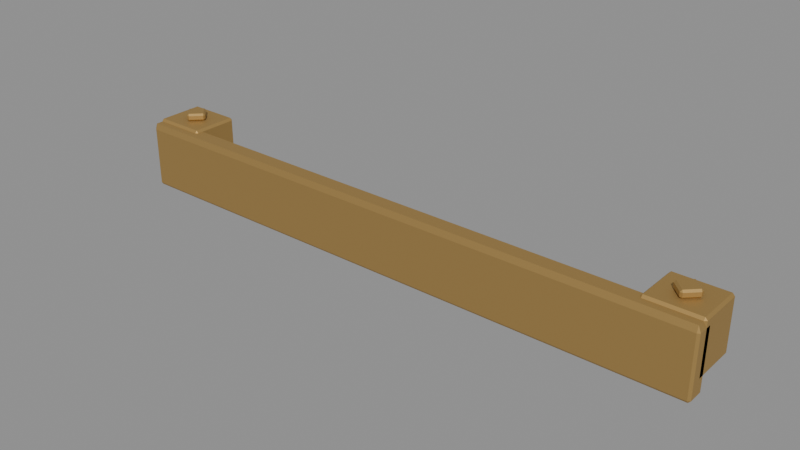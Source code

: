 # Source: bridge-docking-cap.blend  (saved by Blender 5.2.44; exported with 4.5.12 LTS)
import bpy
from mathutils import Matrix  # noqa: F401  (used for matrix-valued properties, if any)

bpy.ops.wm.read_factory_settings(use_empty=True)
scene = bpy.context.scene
scene.name = 'Scene'

# ---- materials (node trees are filled in below, after node groups)
mat_docking_end_warm_brass = bpy.data.materials.new('Docking end warm brass')
mat_docking_end_warm_brass.diffuse_color = (0.48, 0.31, 0.105, 1.0)
mat_docking_end_warm_brass.roughness = 0.64
mat_docking_end_warm_brass.metallic = 0.68

# ---- material node trees
mat_docking_end_warm_brass.use_nodes = True; mat_docking_end_warm_brass.node_tree.nodes.clear()
_N = mat_docking_end_warm_brass.node_tree.nodes; _L = mat_docking_end_warm_brass.node_tree.links
n0 = _N.new('ShaderNodeBsdfPrincipled'); n0.name = 'Principled BSDF'; n0.location = (-200, 100)
n0.inputs[0].default_value = (0.48, 0.31, 0.105, 1.0)
n0.inputs[1].default_value = 0.68
n0.inputs[2].default_value = 0.64
n0.inputs[10].default_value = 0.005
n1 = _N.new('ShaderNodeOutputMaterial'); n1.name = 'Material Output'; n1.location = (200, 100)
_L.new(n0.outputs[0], n1.inputs[0])
n1.is_active_output = True

# ---- meshes
me_bridge_docking_cap_mesh = bpy.data.meshes.new('Bridge docking cap mesh')
me_bridge_docking_cap_mesh.from_pydata([(-0.9822, -0.02435, -0.21), (-0.9822, -0.03, -0.202), (-0.99, -0.02435, -0.202), (-0.9822, -0.03, -0.008), (-0.9822, -0.02435, 0.012), (-0.99, -0.02435, -0.008), (-0.9822, 0.02435, -0.21), (-0.99, 0.02435, -0.202), (-0.9822, 0.03, -0.202), (-0.9822, 0.02435, 0.012), (-0.9822, 0.03, -0.008), (-0.99, 0.02435, -0.008), (0.9822, -0.02435, -0.21), (0.99, -0.02435, -0.202), (0.9822, -0.03, -0.202), (0.9822, -0.02435, 0.012), (0.9822, -0.03, -0.008), (0.99, -0.02435, -0.008), (0.9822, 0.02435, -0.21), (0.9822, 0.03, -0.202), (0.99, 0.02435, -0.202), (0.9822, 0.02435, 0.012), (0.99, 0.02435, -0.008), (0.9822, 0.03, -0.008), (-0.9828, 0.0064, -0.16), (-0.9828, 0.0, -0.152), (-0.99, 0.0064, -0.152), (-0.9828, 0.0, 0.012), (-0.9828, 0.0064, 0.02), (-0.99, 0.0064, 0.012), (-0.9828, 0.1536, -0.16), (-0.99, 0.1536, -0.152), (-0.9828, 0.16, -0.152), (-0.9828, 0.1536, 0.02), (-0.9828, 0.16, 0.012), (-0.99, 0.1536, 0.012), (-0.8172, 0.0064, -0.16), (-0.81, 0.0064, -0.152), (-0.8172, 0.0, -0.152), (-0.8172, 0.0064, 0.02), (-0.8172, 0.0, 0.012), (-0.81, 0.0064, 0.012), (-0.8172, 0.1536, -0.16), (-0.8172, 0.16, -0.152), (-0.81, 0.1536, -0.152), (-0.8172, 0.1536, 0.02), (-0.81, 0.1536, 0.012), (-0.8172, 0.16, 0.012), (-0.9, 0.04606, 0.0205), (-0.8958, 0.04182, 0.0265), (-0.9042, 0.04182, 0.0265), (-0.8958, 0.04182, 0.0395), (-0.9, 0.04606, 0.0455), (-0.9042, 0.04182, 0.0395), (-0.9339, 0.08, 0.0205), (-0.9382, 0.07576, 0.0265), (-0.9382, 0.08424, 0.0265), (-0.9339, 0.08, 0.0455), (-0.9382, 0.08424, 0.0395), (-0.9382, 0.07576, 0.0395), (-0.8661, 0.08, 0.0205), (-0.8618, 0.08424, 0.0265), (-0.8618, 0.07576, 0.0265), (-0.8661, 0.08, 0.0455), (-0.8618, 0.07576, 0.0395), (-0.8618, 0.08424, 0.0395), (-0.9, 0.1139, 0.0205), (-0.9042, 0.1182, 0.0265), (-0.8958, 0.1182, 0.0265), (-0.9, 0.1139, 0.0455), (-0.8958, 0.1182, 0.0395), (-0.9042, 0.1182, 0.0395), (0.8172, 0.0064, -0.16), (0.8172, 0.0, -0.152), (0.81, 0.0064, -0.152), (0.8172, 0.0, 0.012), (0.8172, 0.0064, 0.02), (0.81, 0.0064, 0.012), (0.8172, 0.1536, -0.16), (0.81, 0.1536, -0.152), (0.8172, 0.16, -0.152), (0.8172, 0.1536, 0.02), (0.8172, 0.16, 0.012), (0.81, 0.1536, 0.012), (0.9828, 0.0064, -0.16), (0.99, 0.0064, -0.152), (0.9828, 0.0, -0.152), (0.9828, 0.0064, 0.02), (0.9828, 0.0, 0.012), (0.99, 0.0064, 0.012), (0.9828, 0.1536, -0.16), (0.9828, 0.16, -0.152), (0.99, 0.1536, -0.152), (0.9828, 0.1536, 0.02), (0.99, 0.1536, 0.012), (0.9828, 0.16, 0.012), (0.9, 0.04606, 0.0205), (0.9042, 0.04182, 0.0265), (0.8958, 0.04182, 0.0265), (0.9042, 0.04182, 0.0395), (0.9, 0.04606, 0.0455), (0.8958, 0.04182, 0.0395), (0.8661, 0.08, 0.0205), (0.8618, 0.07576, 0.0265), (0.8618, 0.08424, 0.0265), (0.8661, 0.08, 0.0455), (0.8618, 0.08424, 0.0395), (0.8618, 0.07576, 0.0395), (0.9339, 0.08, 0.0205), (0.9382, 0.08424, 0.0265), (0.9382, 0.07576, 0.0265), (0.9339, 0.08, 0.0455), (0.9382, 0.07576, 0.0395), (0.9382, 0.08424, 0.0395), (0.9, 0.1139, 0.0205), (0.8958, 0.1182, 0.0265), (0.9042, 0.1182, 0.0265), (0.9, 0.1139, 0.0455), (0.9042, 0.1182, 0.0395), (0.8958, 0.1182, 0.0395)], [], [(0, 1, 2), (3, 4, 5), (6, 7, 8), (9, 10, 11), (12, 13, 14), (15, 16, 17), (18, 19, 20), (21, 22, 23), (6, 0, 2, 7), (1, 3, 5, 2), (4, 9, 11, 5), (10, 8, 7, 11), (18, 6, 8, 19), (9, 21, 23, 10), (22, 20, 19, 23), (12, 18, 20, 13), (21, 15, 17, 22), (16, 14, 13, 17), (0, 12, 14, 1), (15, 4, 3, 16), (6, 18, 12, 0), (2, 5, 11, 7), (14, 16, 3, 1), (21, 9, 4, 15), (8, 10, 23, 19), (20, 22, 17, 13), (24, 25, 26), (27, 28, 29), (30, 31, 32), (33, 34, 35), (36, 37, 38), (39, 40, 41), (42, 43, 44), (45, 46, 47), (30, 24, 26, 31), (25, 27, 29, 26), (28, 33, 35, 29), (34, 32, 31, 35), (42, 30, 32, 43), (33, 45, 47, 34), (46, 44, 43, 47), (36, 42, 44, 37), (45, 39, 41, 46), (40, 38, 37, 41), (24, 36, 38, 25), (39, 28, 27, 40), (30, 42, 36, 24), (26, 29, 35, 31), (38, 40, 27, 25), (45, 33, 28, 39), (32, 34, 47, 43), (44, 46, 41, 37), (48, 49, 50), (51, 52, 53), (54, 55, 56), (57, 58, 59), (60, 61, 62), (63, 64, 65), (66, 67, 68), (69, 70, 71), (54, 48, 50, 55), (49, 51, 53, 50), (52, 57, 59, 53), (58, 56, 55, 59), (66, 54, 56, 67), (57, 69, 71, 58), (70, 68, 67, 71), (60, 66, 68, 61), (69, 63, 65, 70), (64, 62, 61, 65), (48, 60, 62, 49), (63, 52, 51, 64), (54, 66, 60, 48), (50, 53, 59, 55), (62, 64, 51, 49), (69, 57, 52, 63), (56, 58, 71, 67), (68, 70, 65, 61), (72, 73, 74), (75, 76, 77), (78, 79, 80), (81, 82, 83), (84, 85, 86), (87, 88, 89), (90, 91, 92), (93, 94, 95), (78, 72, 74, 79), (73, 75, 77, 74), (76, 81, 83, 77), (82, 80, 79, 83), (90, 78, 80, 91), (81, 93, 95, 82), (94, 92, 91, 95), (84, 90, 92, 85), (93, 87, 89, 94), (88, 86, 85, 89), (72, 84, 86, 73), (87, 76, 75, 88), (78, 90, 84, 72), (74, 77, 83, 79), (86, 88, 75, 73), (93, 81, 76, 87), (80, 82, 95, 91), (92, 94, 89, 85), (96, 97, 98), (99, 100, 101), (102, 103, 104), (105, 106, 107), (108, 109, 110), (111, 112, 113), (114, 115, 116), (117, 118, 119), (102, 96, 98, 103), (97, 99, 101, 98), (100, 105, 107, 101), (106, 104, 103, 107), (114, 102, 104, 115), (105, 117, 119, 106), (118, 116, 115, 119), (108, 114, 116, 109), (117, 111, 113, 118), (112, 110, 109, 113), (96, 108, 110, 97), (111, 100, 99, 112), (102, 114, 108, 96), (98, 101, 107, 103), (110, 112, 99, 97), (117, 105, 100, 111), (104, 106, 119, 115), (116, 118, 113, 109)])
_uv = me_bridge_docking_cap_mesh.uv_layers.new(name='UVMap')
_uv.uv.foreach_set('vector', [-0.2862, -1.035, -0.2362, -1.035, -0.2362, -1.045, 0.9762, -1.035, 1.026, -1.035, 0.9762, -1.045, -0.2862, -1.035, -0.2362, -1.045, -0.2362, -1.035, 1.026, -1.035, 0.9762, -1.035, 0.9762, -1.045, -0.2862, 1.495, -0.2362, 1.505, -0.2362, 1.495, 1.026, 1.495, 0.9762, 1.495, 0.9762, 1.505, -0.2862, 1.495, -0.2362, 1.495, -0.2362, 1.505, 1.026, 1.495, 0.9762, 1.505, 0.9762, 1.495, 0.5856, -1.035, 0.1544, -1.035, 0.1544, -1.045, 0.5856, -1.045, -0.2362, -1.035, 0.9762, -1.035, 0.9762, -1.045, -0.2362, -1.045, 0.1544, -1.035, 0.5856, -1.035, 0.5856, -1.045, 0.1544, -1.045, 0.9762, -1.035, -0.2362, -1.035, -0.2362, -1.045, 0.9762, -1.045, -0.2862, 1.495, -0.2862, -1.035, -0.2362, -1.035, -0.2362, 1.495, 1.026, -1.035, 1.026, 1.495, 0.9762, 1.495, 0.9762, -1.035, 0.9762, 1.505, -0.2362, 1.505, -0.2362, 1.495, 0.9762, 1.495, 0.1544, 1.495, 0.5856, 1.495, 0.5856, 1.505, 0.1544, 1.505, 0.5856, 1.495, 0.1544, 1.495, 0.1544, 1.505, 0.5856, 1.505, 0.9762, 1.495, -0.2362, 1.495, -0.2362, 1.505, 0.9762, 1.505, -0.2862, -1.035, -0.2862, 1.495, -0.2362, 1.495, -0.2362, -1.035, 1.026, 1.495, 1.026, -1.035, 0.9762, -1.035, 0.9762, 1.495, 0.5856, -1.035, 0.5856, 1.495, 0.1544, 1.495, 0.1544, -1.035, 0.1544, -0.3762, 0.1544, 0.8362, 0.5856, 0.8362, 0.5856, -0.3762, -0.2362, 1.495, 0.9762, 1.495, 0.9762, -1.035, -0.2362, -1.035, 0.5856, 1.495, 0.5856, -1.035, 0.1544, -1.035, 0.1544, 1.495, -0.2362, -1.035, 0.9762, -1.035, 0.9762, 1.495, -0.2362, 1.495, 0.5856, -0.3762, 0.5856, 0.8362, 0.1544, 0.8362, 0.1544, -0.3762, -0.205, -0.3325, -0.255, -0.2825, -0.205, -0.2825, -0.255, 0.7425, -0.205, 0.7925, -0.205, 0.7425, 0.945, -0.3325, 0.945, -0.2825, 0.995, -0.2825, 0.945, 0.7925, 0.995, 0.7425, 0.945, 0.7425, -0.205, -0.3325, -0.205, -0.2825, -0.255, -0.2825, -0.205, 0.7925, -0.255, 0.7425, -0.205, 0.7425, 0.945, -0.3325, 0.995, -0.2825, 0.945, -0.2825, 0.945, 0.7925, 0.945, 0.7425, 0.995, 0.7425, 0.945, -0.3325, -0.205, -0.3325, -0.205, -0.2825, 0.945, -0.2825, -0.255, -0.2825, -0.255, 0.7425, -0.205, 0.7425, -0.205, -0.2825, -0.205, 0.7925, 0.945, 0.7925, 0.945, 0.7425, -0.205, 0.7425, 0.995, 0.7425, 0.995, -0.2825, 0.945, -0.2825, 0.945, 0.7425, -0.1925, 0.345, -0.1925, 0.115, -0.1425, 0.115, -0.1425, 0.345, 0.9325, 0.115, 0.9325, 0.345, 0.8825, 0.345, 0.8825, 0.115, 0.945, 0.7425, 0.945, -0.2825, 0.995, -0.2825, 0.995, 0.7425, -0.205, -0.3325, 0.945, -0.3325, 0.945, -0.2825, -0.205, -0.2825, 0.945, 0.7925, -0.205, 0.7925, -0.205, 0.7425, 0.945, 0.7425, -0.255, 0.7425, -0.255, -0.2825, -0.205, -0.2825, -0.205, 0.7425, -0.1925, 0.115, -0.1925, 0.345, -0.1425, 0.345, -0.1425, 0.115, 0.9325, 0.345, 0.9325, 0.115, 0.8825, 0.115, 0.8825, 0.345, 0.945, 0.115, 0.945, 0.345, -0.205, 0.345, -0.205, 0.115, -0.205, -0.2825, -0.205, 0.7425, 0.945, 0.7425, 0.945, -0.2825, -0.1425, 0.345, 0.8825, 0.345, 0.8825, 0.115, -0.1425, 0.115, 0.945, 0.345, 0.945, 0.115, -0.205, 0.115, -0.205, 0.345, -0.1425, 0.115, 0.8825, 0.115, 0.8825, 0.345, -0.1425, 0.345, 0.945, -0.2825, 0.945, 0.7425, -0.205, 0.7425, -0.205, -0.2825, 0.22, 0.1519, 0.1825, 0.1894, 0.22, 0.1894, 0.1825, 0.2706, 0.22, 0.3081, 0.22, 0.2706, 0.52, 0.1519, 0.52, 0.1894, 0.5575, 0.1894, 0.52, 0.3081, 0.5575, 0.2706, 0.52, 0.2706, 0.22, 0.1519, 0.22, 0.1894, 0.1825, 0.1894, 0.22, 0.3081, 0.1825, 0.2706, 0.22, 0.2706, 0.52, 0.1519, 0.5575, 0.1894, 0.52, 0.1894, 0.52, 0.3081, 0.52, 0.2706, 0.5575, 0.2706, 0.52, 0.1519, 0.22, 0.1519, 0.22, 0.1894, 0.52, 0.1894, 0.1825, 0.1894, 0.1825, 0.2706, 0.22, 0.2706, 0.22, 0.1894, 0.22, 0.3081, 0.52, 0.3081, 0.52, 0.2706, 0.22, 0.2706, 0.5575, 0.2706, 0.5575, 0.1894, 0.52, 0.1894, 0.52, 0.2706, 0.2919, 0.26, 0.2919, 0.2, 0.3294, 0.2, 0.3294, 0.26, 0.4481, 0.2, 0.4481, 0.26, 0.4106, 0.26, 0.4106, 0.2, 0.52, 0.2706, 0.52, 0.1894, 0.5575, 0.1894, 0.5575, 0.2706, 0.22, 0.1519, 0.52, 0.1519, 0.52, 0.1894, 0.22, 0.1894, 0.52, 0.3081, 0.22, 0.3081, 0.22, 0.2706, 0.52, 0.2706, 0.1825, 0.2706, 0.1825, 0.1894, 0.22, 0.1894, 0.22, 0.2706, 0.2919, 0.2, 0.2919, 0.26, 0.3294, 0.26, 0.3294, 0.2, 0.4481, 0.26, 0.4481, 0.2, 0.4106, 0.2, 0.4106, 0.26, 0.52, 0.2, 0.52, 0.26, 0.22, 0.26, 0.22, 0.2, 0.22, 0.1894, 0.22, 0.2706, 0.52, 0.2706, 0.52, 0.1894, 0.3294, 0.26, 0.4106, 0.26, 0.4106, 0.2, 0.3294, 0.2, 0.52, 0.26, 0.52, 0.2, 0.22, 0.2, 0.22, 0.26, 0.3294, 0.2, 0.4106, 0.2, 0.4106, 0.26, 0.3294, 0.26, 0.52, 0.1894, 0.52, 0.2706, 0.22, 0.2706, 0.22, 0.1894, -0.205, -0.3325, -0.255, -0.2825, -0.205, -0.2825, -0.255, 0.7425, -0.205, 0.7925, -0.205, 0.7425, 0.945, -0.3325, 0.945, -0.2825, 0.995, -0.2825, 0.945, 0.7925, 0.995, 0.7425, 0.945, 0.7425, -0.205, -0.3325, -0.205, -0.2825, -0.255, -0.2825, -0.205, 0.7925, -0.255, 0.7425, -0.205, 0.7425, 0.945, -0.3325, 0.995, -0.2825, 0.945, -0.2825, 0.945, 0.7925, 0.945, 0.7425, 0.995, 0.7425, 0.945, -0.3325, -0.205, -0.3325, -0.205, -0.2825, 0.945, -0.2825, -0.255, -0.2825, -0.255, 0.7425, -0.205, 0.7425, -0.205, -0.2825, -0.205, 0.7925, 0.945, 0.7925, 0.945, 0.7425, -0.205, 0.7425, 0.995, 0.7425, 0.995, -0.2825, 0.945, -0.2825, 0.945, 0.7425, -0.1925, 0.345, -0.1925, 0.115, -0.1425, 0.115, -0.1425, 0.345, 0.9325, 0.115, 0.9325, 0.345, 0.8825, 0.345, 0.8825, 0.115, 0.945, 0.7425, 0.945, -0.2825, 0.995, -0.2825, 0.995, 0.7425, -0.205, -0.3325, 0.945, -0.3325, 0.945, -0.2825, -0.205, -0.2825, 0.945, 0.7925, -0.205, 0.7925, -0.205, 0.7425, 0.945, 0.7425, -0.255, 0.7425, -0.255, -0.2825, -0.205, -0.2825, -0.205, 0.7425, -0.1925, 0.115, -0.1925, 0.345, -0.1425, 0.345, -0.1425, 0.115, 0.9325, 0.345, 0.9325, 0.115, 0.8825, 0.115, 0.8825, 0.345, 0.945, 0.115, 0.945, 0.345, -0.205, 0.345, -0.205, 0.115, -0.205, -0.2825, -0.205, 0.7425, 0.945, 0.7425, 0.945, -0.2825, -0.1425, 0.345, 0.8825, 0.345, 0.8825, 0.115, -0.1425, 0.115, 0.945, 0.345, 0.945, 0.115, -0.205, 0.115, -0.205, 0.345, -0.1425, 0.115, 0.8825, 0.115, 0.8825, 0.345, -0.1425, 0.345, 0.945, -0.2825, 0.945, 0.7425, -0.205, 0.7425, -0.205, -0.2825, 0.22, 0.1519, 0.1825, 0.1894, 0.22, 0.1894, 0.1825, 0.2706, 0.22, 0.3081, 0.22, 0.2706, 0.52, 0.1519, 0.52, 0.1894, 0.5575, 0.1894, 0.52, 0.3081, 0.5575, 0.2706, 0.52, 0.2706, 0.22, 0.1519, 0.22, 0.1894, 0.1825, 0.1894, 0.22, 0.3081, 0.1825, 0.2706, 0.22, 0.2706, 0.52, 0.1519, 0.5575, 0.1894, 0.52, 0.1894, 0.52, 0.3081, 0.52, 0.2706, 0.5575, 0.2706, 0.52, 0.1519, 0.22, 0.1519, 0.22, 0.1894, 0.52, 0.1894, 0.1825, 0.1894, 0.1825, 0.2706, 0.22, 0.2706, 0.22, 0.1894, 0.22, 0.3081, 0.52, 0.3081, 0.52, 0.2706, 0.22, 0.2706, 0.5575, 0.2706, 0.5575, 0.1894, 0.52, 0.1894, 0.52, 0.2706, 0.2919, 0.26, 0.2919, 0.2, 0.3294, 0.2, 0.3294, 0.26, 0.4481, 0.2, 0.4481, 0.26, 0.4106, 0.26, 0.4106, 0.2, 0.52, 0.2706, 0.52, 0.1894, 0.5575, 0.1894, 0.5575, 0.2706, 0.22, 0.1519, 0.52, 0.1519, 0.52, 0.1894, 0.22, 0.1894, 0.52, 0.3081, 0.22, 0.3081, 0.22, 0.2706, 0.52, 0.2706, 0.1825, 0.2706, 0.1825, 0.1894, 0.22, 0.1894, 0.22, 0.2706, 0.2919, 0.2, 0.2919, 0.26, 0.3294, 0.26, 0.3294, 0.2, 0.4481, 0.26, 0.4481, 0.2, 0.4106, 0.2, 0.4106, 0.26, 0.52, 0.2, 0.52, 0.26, 0.22, 0.26, 0.22, 0.2, 0.22, 0.1894, 0.22, 0.2706, 0.52, 0.2706, 0.52, 0.1894, 0.3294, 0.26, 0.4106, 0.26, 0.4106, 0.2, 0.3294, 0.2, 0.52, 0.26, 0.52, 0.2, 0.22, 0.2, 0.22, 0.26, 0.3294, 0.2, 0.4106, 0.2, 0.4106, 0.26, 0.3294, 0.26, 0.52, 0.1894, 0.52, 0.2706, 0.22, 0.2706, 0.22, 0.1894])
me_bridge_docking_cap_mesh.materials.append(mat_docking_end_warm_brass)
me_bridge_docking_cap_mesh.update()

# ---- objects
ob_bridge_docking_cap = bpy.data.objects.new('Bridge docking cap', me_bridge_docking_cap_mesh)

# ---- transforms, parenting, visibility, modifiers, constraints
ob_bridge_docking_cap.location = (0.0, 0.0, 0.0)

# ---- collection membership
scene.collection.objects.link(ob_bridge_docking_cap)

# ---- scene / render settings (as saved in the file)
scene.frame_start = 1; scene.frame_end = 250; scene.frame_set(1)
scene.render.engine = 'BLENDER_EEVEE_NEXT'
scene.render.bake_bias = 0.0
scene.render.bake_samples = 0
scene.render.compositor_device = 'GPU'
scene.eevee.use_volume_custom_range = False
scene.eevee.fast_gi_thickness_near = 0.1
scene.eevee.fast_gi_thickness_far = 0.0
scene.eevee.ray_tracing_options.screen_trace_thickness = 0.1
bpy.context.view_layer.update()

# ---- added for rendering (the .blend has no active camera and no usable light): camera, sun + grey world if the file has none
cam_auto = bpy.data.cameras.new('AutoCamera')
cam_auto.lens = 50.0
cam_auto.sensor_width = 36.0
cam_auto.clip_end = 1000.0
ob_auto_camera = bpy.data.objects.new('AutoCamera', cam_auto)
scene.collection.objects.link(ob_auto_camera)
ob_auto_camera.location = (1.85548, -2.16158, 1.40213)
ob_auto_camera.rotation_euler = (1.09748, -7.21219e-08, 0.694738)
scene.camera = ob_auto_camera
light_auto_sun = bpy.data.lights.new('AutoSun', 'SUN')
light_auto_sun.energy = 3.0
light_auto_sun.angle = 0.0523599
ob_auto_sun = bpy.data.objects.new('AutoSun', light_auto_sun)
scene.collection.objects.link(ob_auto_sun)
ob_auto_sun.rotation_euler = (0.872665, 0.174533, 0.523599)
if scene.world is None:
    world_auto = bpy.data.worlds.new('AutoWorld')
    world_auto.color = (0.3, 0.3, 0.3)
    scene.world = world_auto
bpy.context.view_layer.update()
